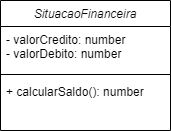

The diagram above was exported from draw.io. Its source (the exported page's mxGraphModel, read from the mxfile embedded in the PNG):
<mxGraphModel dx="880" dy="484" grid="1" gridSize="10" guides="1" tooltips="1" connect="1" arrows="1" fold="1" page="1" pageScale="1" pageWidth="827" pageHeight="1169" math="0" shadow="0">
  <root>
    <mxCell id="WIyWlLk6GJQsqaUBKTNV-0" />
    <mxCell id="WIyWlLk6GJQsqaUBKTNV-1" parent="WIyWlLk6GJQsqaUBKTNV-0" />
    <mxCell id="zkfFHV4jXpPFQw0GAbJ--0" value="SituacaoFinanceira" style="swimlane;fontStyle=2;align=center;verticalAlign=top;childLayout=stackLayout;horizontal=1;startSize=26;horizontalStack=0;resizeParent=1;resizeLast=0;collapsible=1;marginBottom=0;rounded=0;shadow=0;strokeWidth=1;" parent="WIyWlLk6GJQsqaUBKTNV-1" vertex="1">
      <mxGeometry x="230" y="110" width="170" height="130" as="geometry">
        <mxRectangle x="220" y="120" width="160" height="26" as="alternateBounds" />
      </mxGeometry>
    </mxCell>
    <mxCell id="zkfFHV4jXpPFQw0GAbJ--1" value="- valorCredito: number&#10;- valorDebito: number" style="text;align=left;verticalAlign=top;spacingLeft=4;spacingRight=4;overflow=hidden;rotatable=0;points=[[0,0.5],[1,0.5]];portConstraint=eastwest;" parent="zkfFHV4jXpPFQw0GAbJ--0" vertex="1">
      <mxGeometry y="26" width="170" height="44" as="geometry" />
    </mxCell>
    <mxCell id="zkfFHV4jXpPFQw0GAbJ--4" value="" style="line;html=1;strokeWidth=1;align=left;verticalAlign=middle;spacingTop=-1;spacingLeft=3;spacingRight=3;rotatable=0;labelPosition=right;points=[];portConstraint=eastwest;" parent="zkfFHV4jXpPFQw0GAbJ--0" vertex="1">
      <mxGeometry y="70" width="170" height="8" as="geometry" />
    </mxCell>
    <mxCell id="zkfFHV4jXpPFQw0GAbJ--5" value="+ calcularSaldo(): number" style="text;align=left;verticalAlign=top;spacingLeft=4;spacingRight=4;overflow=hidden;rotatable=0;points=[[0,0.5],[1,0.5]];portConstraint=eastwest;" parent="zkfFHV4jXpPFQw0GAbJ--0" vertex="1">
      <mxGeometry y="78" width="170" height="32" as="geometry" />
    </mxCell>
  </root>
</mxGraphModel>